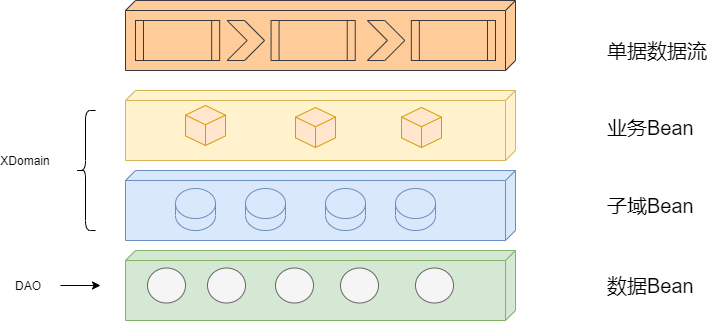

The diagram above was exported from draw.io. Its source (the exported page's mxGraphModel, read from the mxfile embedded in the PNG):
<mxGraphModel dx="1024" dy="601" grid="1" gridSize="10" guides="1" tooltips="1" connect="1" arrows="1" fold="1" page="1" pageScale="1" pageWidth="1100" pageHeight="850" background="#ffffff" math="0" shadow="0">
  <root>
    <mxCell id="0" />
    <mxCell id="1" parent="0" />
    <mxCell id="Gmv3aAMiDXPFXJcjBG2N-76" value="" style="verticalAlign=top;align=left;spacingTop=8;spacingLeft=2;spacingRight=12;shape=cube;size=10;direction=south;fontStyle=4;html=1;rounded=0;shadow=0;comic=0;labelBackgroundColor=none;strokeWidth=1;fontFamily=Verdana;fontSize=12;fillColor=#ffcc99;strokeColor=#36393d;" parent="1" vertex="1">
      <mxGeometry x="270" y="20" width="390" height="70" as="geometry" />
    </mxCell>
    <mxCell id="Gmv3aAMiDXPFXJcjBG2N-1" value="" style="verticalAlign=top;align=left;spacingTop=8;spacingLeft=2;spacingRight=12;shape=cube;size=10;direction=south;fontStyle=4;html=1;rounded=0;shadow=0;comic=0;labelBackgroundColor=none;strokeWidth=1;fontFamily=Verdana;fontSize=12;fillColor=#dae8fc;strokeColor=#6c8ebf;" parent="1" vertex="1">
      <mxGeometry x="270" y="190" width="390" height="70" as="geometry" />
    </mxCell>
    <mxCell id="Gmv3aAMiDXPFXJcjBG2N-2" value="" style="verticalAlign=top;align=left;spacingTop=8;spacingLeft=2;spacingRight=12;shape=cube;size=10;direction=south;fontStyle=4;html=1;rounded=0;shadow=0;comic=0;labelBackgroundColor=none;strokeWidth=1;fontFamily=Verdana;fontSize=12;fillColor=#fff2cc;strokeColor=#d6b656;" parent="1" vertex="1">
      <mxGeometry x="270" y="110" width="390" height="70" as="geometry" />
    </mxCell>
    <mxCell id="Gmv3aAMiDXPFXJcjBG2N-15" value="" style="html=1;whiteSpace=wrap;shape=isoCube2;backgroundOutline=1;isoAngle=15;fillColor=#ffe6cc;strokeColor=#d79b00;" parent="1" vertex="1">
      <mxGeometry x="546" y="127" width="40" height="40" as="geometry" />
    </mxCell>
    <mxCell id="Gmv3aAMiDXPFXJcjBG2N-20" value="" style="html=1;whiteSpace=wrap;shape=isoCube2;backgroundOutline=1;isoAngle=15;fillColor=#ffe6cc;strokeColor=#d79b00;" parent="1" vertex="1">
      <mxGeometry x="440" y="127" width="40" height="40" as="geometry" />
    </mxCell>
    <mxCell id="Gmv3aAMiDXPFXJcjBG2N-21" value="" style="html=1;whiteSpace=wrap;shape=isoCube2;backgroundOutline=1;isoAngle=15;fillColor=#ffe6cc;strokeColor=#d79b00;" parent="1" vertex="1">
      <mxGeometry x="330" y="125" width="40" height="40" as="geometry" />
    </mxCell>
    <mxCell id="Gmv3aAMiDXPFXJcjBG2N-30" value="" style="shape=curlyBracket;whiteSpace=wrap;html=1;rounded=1;" parent="1" vertex="1">
      <mxGeometry x="220" y="130" width="20" height="120" as="geometry" />
    </mxCell>
    <mxCell id="Gmv3aAMiDXPFXJcjBG2N-31" value="XDomain" style="text;html=1;strokeColor=none;fillColor=none;align=center;verticalAlign=middle;whiteSpace=wrap;rounded=0;" parent="1" vertex="1">
      <mxGeometry x="150" y="170" width="40" height="20" as="geometry" />
    </mxCell>
    <mxCell id="Gmv3aAMiDXPFXJcjBG2N-34" value="DAO" style="text;html=1;strokeColor=none;fillColor=none;align=center;verticalAlign=middle;whiteSpace=wrap;rounded=0;" parent="1" vertex="1">
      <mxGeometry x="153" y="295" width="40" height="20" as="geometry" />
    </mxCell>
    <mxCell id="Gmv3aAMiDXPFXJcjBG2N-36" value="" style="endArrow=classic;html=1;" parent="1" edge="1">
      <mxGeometry width="50" height="50" relative="1" as="geometry">
        <mxPoint x="205" y="305" as="sourcePoint" />
        <mxPoint x="245" y="305" as="targetPoint" />
      </mxGeometry>
    </mxCell>
    <mxCell id="Gmv3aAMiDXPFXJcjBG2N-64" value="" style="group;align=center;" parent="1" vertex="1" connectable="0">
      <mxGeometry x="320" y="208" width="260" height="42" as="geometry" />
    </mxCell>
    <mxCell id="Gmv3aAMiDXPFXJcjBG2N-9" value="" style="shape=cylinder3;whiteSpace=wrap;html=1;boundedLbl=1;backgroundOutline=1;size=15;fillColor=#dae8fc;strokeColor=#6c8ebf;align=center;flipH=1;" parent="Gmv3aAMiDXPFXJcjBG2N-64" vertex="1">
      <mxGeometry x="220" width="40" height="42" as="geometry" />
    </mxCell>
    <mxCell id="Gmv3aAMiDXPFXJcjBG2N-17" value="" style="shape=cylinder3;whiteSpace=wrap;html=1;boundedLbl=1;backgroundOutline=1;size=15;fillColor=#dae8fc;strokeColor=#6c8ebf;align=center;flipH=1;" parent="Gmv3aAMiDXPFXJcjBG2N-64" vertex="1">
      <mxGeometry x="150" width="40" height="42" as="geometry" />
    </mxCell>
    <mxCell id="Gmv3aAMiDXPFXJcjBG2N-18" value="" style="shape=cylinder3;whiteSpace=wrap;html=1;boundedLbl=1;backgroundOutline=1;size=15;fillColor=#dae8fc;strokeColor=#6c8ebf;align=center;flipH=1;" parent="Gmv3aAMiDXPFXJcjBG2N-64" vertex="1">
      <mxGeometry x="70" width="40" height="42" as="geometry" />
    </mxCell>
    <mxCell id="Gmv3aAMiDXPFXJcjBG2N-19" value="" style="shape=cylinder3;whiteSpace=wrap;html=1;boundedLbl=1;backgroundOutline=1;size=15;fillColor=#dae8fc;strokeColor=#6c8ebf;align=center;flipH=1;" parent="Gmv3aAMiDXPFXJcjBG2N-64" vertex="1">
      <mxGeometry width="40" height="42" as="geometry" />
    </mxCell>
    <mxCell id="Gmv3aAMiDXPFXJcjBG2N-65" value="" style="group" parent="1" vertex="1" connectable="0">
      <mxGeometry x="270" y="270" width="390" height="70" as="geometry" />
    </mxCell>
    <mxCell id="39150e848f15840c-2" value="" style="verticalAlign=top;align=left;spacingTop=8;spacingLeft=2;spacingRight=12;shape=cube;size=10;direction=south;fontStyle=4;html=1;rounded=0;shadow=0;comic=0;labelBackgroundColor=none;strokeWidth=1;fontFamily=Verdana;fontSize=12;fillColor=#d5e8d4;strokeColor=#82b366;" parent="Gmv3aAMiDXPFXJcjBG2N-65" vertex="1">
      <mxGeometry width="390" height="70" as="geometry" />
    </mxCell>
    <mxCell id="Gmv3aAMiDXPFXJcjBG2N-22" value="" style="ellipse;whiteSpace=wrap;html=1;fillColor=#f5f5f5;strokeColor=#666666;fontColor=#333333;" parent="Gmv3aAMiDXPFXJcjBG2N-65" vertex="1">
      <mxGeometry x="22" y="17.5" width="38" height="35" as="geometry" />
    </mxCell>
    <mxCell id="Gmv3aAMiDXPFXJcjBG2N-23" value="" style="ellipse;whiteSpace=wrap;html=1;fillColor=#f5f5f5;strokeColor=#666666;fontColor=#333333;" parent="Gmv3aAMiDXPFXJcjBG2N-65" vertex="1">
      <mxGeometry x="150" y="17.5" width="38" height="35" as="geometry" />
    </mxCell>
    <mxCell id="Gmv3aAMiDXPFXJcjBG2N-24" value="" style="ellipse;whiteSpace=wrap;html=1;fillColor=#f5f5f5;strokeColor=#666666;fontColor=#333333;" parent="Gmv3aAMiDXPFXJcjBG2N-65" vertex="1">
      <mxGeometry x="82" y="17.5" width="38" height="35" as="geometry" />
    </mxCell>
    <mxCell id="Gmv3aAMiDXPFXJcjBG2N-25" value="" style="ellipse;whiteSpace=wrap;html=1;fillColor=#f5f5f5;strokeColor=#666666;fontColor=#333333;" parent="Gmv3aAMiDXPFXJcjBG2N-65" vertex="1">
      <mxGeometry x="215" y="17.5" width="38" height="35" as="geometry" />
    </mxCell>
    <mxCell id="Gmv3aAMiDXPFXJcjBG2N-26" value="" style="ellipse;whiteSpace=wrap;html=1;fillColor=#f5f5f5;strokeColor=#666666;fontColor=#333333;" parent="Gmv3aAMiDXPFXJcjBG2N-65" vertex="1">
      <mxGeometry x="290" y="17.5" width="38" height="35" as="geometry" />
    </mxCell>
    <mxCell id="Gmv3aAMiDXPFXJcjBG2N-67" value="" style="group" parent="1" vertex="1" connectable="0">
      <mxGeometry x="280" y="40" width="360" height="40" as="geometry" />
    </mxCell>
    <mxCell id="Gmv3aAMiDXPFXJcjBG2N-42" value="" style="shape=process;whiteSpace=wrap;html=1;backgroundOutline=1;fontSize=20;align=left;fillColor=#ffcc99;strokeColor=#36393d;" parent="Gmv3aAMiDXPFXJcjBG2N-67" vertex="1">
      <mxGeometry width="84.15584415584415" height="40" as="geometry" />
    </mxCell>
    <mxCell id="Gmv3aAMiDXPFXJcjBG2N-43" value="" style="shape=step;perimeter=stepPerimeter;whiteSpace=wrap;html=1;fixedSize=1;fontSize=20;align=left;fillColor=#ffcc99;strokeColor=#36393d;" parent="Gmv3aAMiDXPFXJcjBG2N-67" vertex="1">
      <mxGeometry x="91.63636363636364" width="37.4025974025974" height="40" as="geometry" />
    </mxCell>
    <mxCell id="Gmv3aAMiDXPFXJcjBG2N-55" value="" style="shape=process;whiteSpace=wrap;html=1;backgroundOutline=1;fontSize=20;align=left;fillColor=#ffcc99;strokeColor=#36393d;" parent="Gmv3aAMiDXPFXJcjBG2N-67" vertex="1">
      <mxGeometry x="135.58441558441558" width="84.15584415584415" height="40" as="geometry" />
    </mxCell>
    <mxCell id="Gmv3aAMiDXPFXJcjBG2N-57" value="" style="shape=process;whiteSpace=wrap;html=1;backgroundOutline=1;fontSize=20;align=left;fillColor=#ffcc99;strokeColor=#36393d;" parent="Gmv3aAMiDXPFXJcjBG2N-67" vertex="1">
      <mxGeometry x="275.84415584415586" width="84.15584415584415" height="40" as="geometry" />
    </mxCell>
    <mxCell id="Gmv3aAMiDXPFXJcjBG2N-60" value="" style="shape=step;perimeter=stepPerimeter;whiteSpace=wrap;html=1;fixedSize=1;fontSize=20;align=left;fillColor=#ffcc99;strokeColor=#36393d;" parent="Gmv3aAMiDXPFXJcjBG2N-67" vertex="1">
      <mxGeometry x="231.89610389610388" width="37.4025974025974" height="40" as="geometry" />
    </mxCell>
    <mxCell id="Gmv3aAMiDXPFXJcjBG2N-39" value="业务Bean" style="text;strokeColor=none;fillColor=none;html=1;fontSize=20;fontStyle=0;verticalAlign=middle;align=left;" parent="1" vertex="1">
      <mxGeometry x="750" y="127" width="100" height="40" as="geometry" />
    </mxCell>
    <mxCell id="Gmv3aAMiDXPFXJcjBG2N-40" value="子域Bean" style="text;strokeColor=none;fillColor=none;html=1;fontSize=20;fontStyle=0;verticalAlign=middle;align=left;" parent="1" vertex="1">
      <mxGeometry x="750" y="205" width="100" height="40" as="geometry" />
    </mxCell>
    <mxCell id="Gmv3aAMiDXPFXJcjBG2N-41" value="数据Bean" style="text;html=1;strokeColor=none;fillColor=none;align=left;verticalAlign=middle;whiteSpace=wrap;rounded=0;fontSize=20;" parent="1" vertex="1">
      <mxGeometry x="750" y="295" width="90" height="20" as="geometry" />
    </mxCell>
    <mxCell id="Gmv3aAMiDXPFXJcjBG2N-61" value="单据数据流" style="text;html=1;strokeColor=none;fillColor=none;align=left;verticalAlign=middle;whiteSpace=wrap;rounded=0;fontSize=20;" parent="1" vertex="1">
      <mxGeometry x="750" y="60" width="120" height="20" as="geometry" />
    </mxCell>
  </root>
</mxGraphModel>